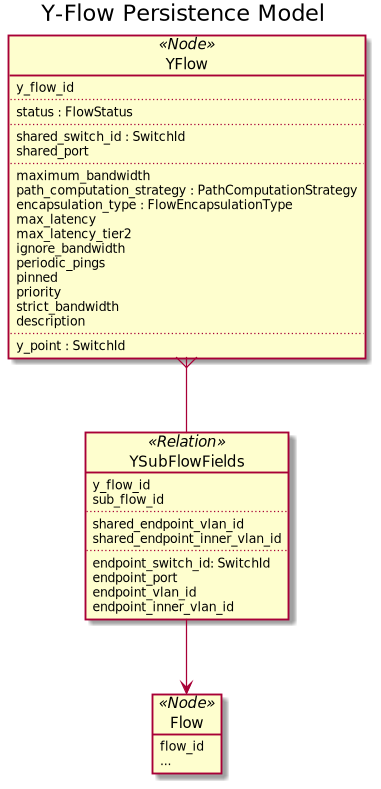

The diagram above was rendered by PlantUML. Its source (embedded in the PNG):
@startuml

title Y-Flow Persistence Model

object YFlow <<Node>> {
    y_flow_id
    ..
    status : FlowStatus
    ..
    shared_switch_id : SwitchId
    shared_port
    ..
    maximum_bandwidth
    path_computation_strategy : PathComputationStrategy
    encapsulation_type : FlowEncapsulationType
    max_latency
    max_latency_tier2
    ignore_bandwidth
    periodic_pings
    pinned
    priority
    strict_bandwidth
    description
    ..
    y_point : SwitchId
}

object YSubFlowFields <<Relation>> {
    y_flow_id
    sub_flow_id
    ..
    shared_endpoint_vlan_id
    shared_endpoint_inner_vlan_id
    ..
    endpoint_switch_id: SwitchId
    endpoint_port
    endpoint_vlan_id
    endpoint_inner_vlan_id
}

object Flow <<Node>> {
    flow_id

    ...
}

YFlow }-- YSubFlowFields
YSubFlowFields --> Flow

@enduml